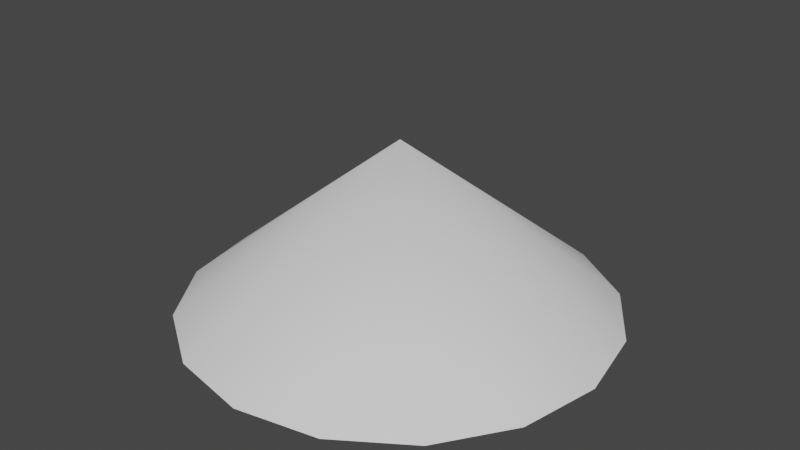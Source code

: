# Source: Roof.blend  (saved by Blender 3.3.6; exported with 4.5.12 LTS)
import bpy
from mathutils import Matrix  # noqa: F401  (used for matrix-valued properties, if any)

bpy.ops.wm.read_factory_settings(use_empty=True)
scene = bpy.context.scene
scene.name = 'Scene'

# ---- collections
col_collection = bpy.data.collections.new('Collection'); scene.collection.children.link(col_collection)

# ---- world
world_world = bpy.data.worlds.new('World'); scene.world = world_world
world_world.use_nodes = True; world_world.node_tree.nodes.clear()
_N = world_world.node_tree.nodes; _L = world_world.node_tree.links
n0 = _N.new('ShaderNodeOutputWorld'); n0.name = 'World Output'; n0.location = (300, 300)
n1 = _N.new('ShaderNodeBackground'); n1.name = 'Background'; n1.location = (10, 300)
n1.inputs[0].default_value = (0.05088, 0.05088, 0.05088, 1.0)
_L.new(n1.outputs[0], n0.inputs[0])
n0.is_active_output = True
world_world.color = (0.05088, 0.05088, 0.05088)
world_world.use_sun_shadow = False
world_world.sun_shadow_jitter_overblur = 0.0

# ---- meshes
me_circle = bpy.data.meshes.new('Circle')
me_circle.from_pydata([(0.0, 1.0, 0.0), (-0.3827, 0.9239, 0.0), (-0.7071, 0.7071, 0.0), (-0.9239, 0.3827, 0.0), (-1.0, 0.0, 0.0), (-0.9239, -0.3827, 0.0), (-0.7071, -0.7071, 0.0), (-0.3827, -0.9239, 0.0), (0.0, -1.0, 0.0), (0.3827, -0.9239, 0.0), (0.7071, -0.7071, 0.0), (0.9239, -0.3827, 0.0), (1.0, 0.0, 0.0), (0.9239, 0.3827, 0.0), (0.7071, 0.7071, 0.0), (0.3827, 0.9239, 0.0), (0.0, 0.0, 0.796)], [], [(7, 8, 16), (0, 1, 16), (15, 0, 16), (8, 9, 16), (1, 2, 16), (9, 10, 16), (2, 3, 16), (10, 11, 16), (3, 4, 16), (11, 12, 16), (4, 5, 16), (12, 13, 16), (5, 6, 16), (13, 14, 16), (6, 7, 16), (14, 15, 16)])
me_circle.polygons.foreach_set('use_smooth', [True] * 16)
_uv = me_circle.uv_layers.new(name='UVMap')
_uv.uv.foreach_set('vector', [0.3087, 0.03806, 0.5, 0.0, 0.5, 0.5, 0.5, 1.0, 0.3087, 0.9619, 0.5, 0.5, 0.6913, 0.9619, 0.5, 1.0, 0.5, 0.5, 0.5, 0.0, 0.6913, 0.03806, 0.5, 0.5, 0.3087, 0.9619, 0.1464, 0.8536, 0.5, 0.5, 0.6913, 0.03806, 0.8536, 0.1464, 0.5, 0.5, 0.1464, 0.8536, 0.03806, 0.6913, 0.5, 0.5, 0.8536, 0.1464, 0.9619, 0.3087, 0.5, 0.5, 0.03806, 0.6913, 0.0, 0.5, 0.5, 0.5, 0.9619, 0.3087, 1.0, 0.5, 0.5, 0.5, 0.0, 0.5, 0.03806, 0.3087, 0.5, 0.5, 1.0, 0.5, 0.9619, 0.6913, 0.5, 0.5, 0.03806, 0.3087, 0.1464, 0.1464, 0.5, 0.5, 0.9619, 0.6913, 0.8536, 0.8536, 0.5, 0.5, 0.1464, 0.1464, 0.3087, 0.03806, 0.5, 0.5, 0.8536, 0.8536, 0.6913, 0.9619, 0.5, 0.5])
me_circle.update()

# ---- objects
ob_circle = bpy.data.objects.new('Circle', me_circle)

# ---- transforms, parenting, visibility, modifiers, constraints
ob_circle.location = (0.0, 0.0, 0.0)

# ---- collection membership
col_collection.objects.link(ob_circle)

# ---- scene / render settings (as saved in the file)
scene.frame_start = 1; scene.frame_end = 250; scene.frame_set(1)
scene.render.engine = 'BLENDER_EEVEE_NEXT'
scene.cycles.sampling_pattern = 'TABULATED_SOBOL'
scene.cycles.use_light_tree = False
scene.view_settings.view_transform = 'Filmic'
bpy.context.view_layer.update()

# ---- added for rendering (the .blend has no active camera and no usable light): camera, sun
cam_auto = bpy.data.cameras.new('AutoCamera')
cam_auto.lens = 50.0
cam_auto.sensor_width = 36.0
cam_auto.clip_end = 1000.0
ob_auto_camera = bpy.data.objects.new('AutoCamera', cam_auto)
scene.collection.objects.link(ob_auto_camera)
ob_auto_camera.location = (2.71859, -3.26231, 2.57288)
ob_auto_camera.rotation_euler = (1.09748, -7.21219e-08, 0.694738)
scene.camera = ob_auto_camera
light_auto_sun = bpy.data.lights.new('AutoSun', 'SUN')
light_auto_sun.energy = 3.0
light_auto_sun.angle = 0.0523599
ob_auto_sun = bpy.data.objects.new('AutoSun', light_auto_sun)
scene.collection.objects.link(ob_auto_sun)
ob_auto_sun.rotation_euler = (0.872665, 0.174533, 0.523599)
bpy.context.view_layer.update()
